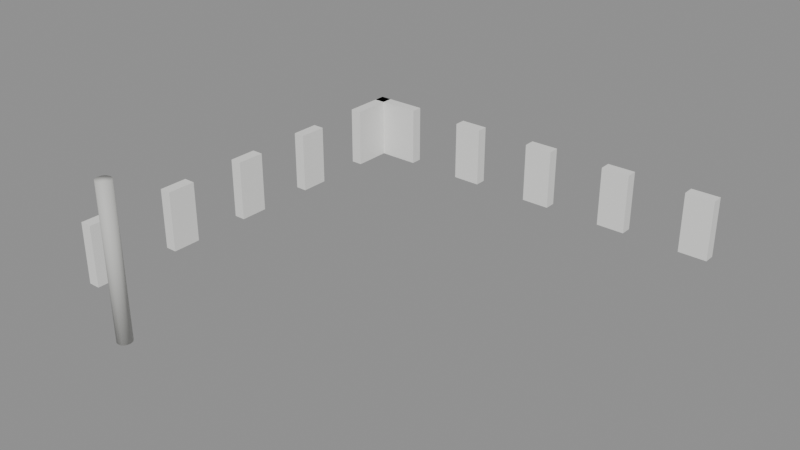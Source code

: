 # Source: SM_Bygg_Helgasetr_P1_V_N.blend  (saved by Blender 5.3.31; exported with 4.5.12 LTS)
import bpy
from mathutils import Matrix  # noqa: F401  (used for matrix-valued properties, if any)

bpy.ops.wm.read_factory_settings(use_empty=True)
scene = bpy.context.scene
scene.name = 'Scene'

# ---- materials (node trees are filled in below, after node groups)
mat_plasterwhite_in = bpy.data.materials.new('PlasterWhite_In')
mat_plasterwhite_in.diffuse_color = (0.85, 0.85, 0.83, 1.0)
mat_concretesmooth_in = bpy.data.materials.new('ConcreteSmooth_In')
mat_concretesmooth_in.diffuse_color = (0.58, 0.58, 0.56, 1.0)

# ---- material node trees
mat_plasterwhite_in.use_nodes = True; mat_plasterwhite_in.node_tree.nodes.clear()
_N = mat_plasterwhite_in.node_tree.nodes; _L = mat_plasterwhite_in.node_tree.links
n0 = _N.new('ShaderNodeBsdfPrincipled'); n0.name = 'Principled BSDF'; n0.location = (-200, 100)
n0.inputs[0].default_value = (0.85, 0.85, 0.83, 1.0)
n0.inputs[2].default_value = 0.8
n0.inputs[10].default_value = 0.005
n1 = _N.new('ShaderNodeOutputMaterial'); n1.name = 'Material Output'; n1.location = (200, 100)
_L.new(n0.outputs[0], n1.inputs[0])
n1.is_active_output = True
mat_concretesmooth_in.use_nodes = True; mat_concretesmooth_in.node_tree.nodes.clear()
_N = mat_concretesmooth_in.node_tree.nodes; _L = mat_concretesmooth_in.node_tree.links
n0 = _N.new('ShaderNodeBsdfPrincipled'); n0.name = 'Principled BSDF'; n0.location = (-200, 100)
n0.inputs[0].default_value = (0.58, 0.58, 0.56, 1.0)
n0.inputs[2].default_value = 0.7
n0.inputs[10].default_value = 0.005
n1 = _N.new('ShaderNodeOutputMaterial'); n1.name = 'Material Output'; n1.location = (200, 100)
_L.new(n0.outputs[0], n1.inputs[0])
n1.is_active_output = True

# ---- meshes
me_sm_bygg_helgasetr_p1_v_n = bpy.data.meshes.new('SM_Bygg_Helgasetr_P1_V_N')
me_sm_bygg_helgasetr_p1_v_n.from_pydata([(-15.75, 32.31, 0.9), (-15.35, 32.31, 0.9), (-15.35, 30.56, 0.9), (-15.75, 30.56, 0.9), (-15.75, 32.31, 3.0), (-15.35, 32.31, 3.0), (-15.35, 30.56, 3.0), (-15.75, 30.56, 3.0), (-15.75, 28.56, 0.9), (-15.35, 28.56, 0.9), (-15.35, 27.56, 0.9), (-15.75, 27.56, 0.9), (-15.75, 28.56, 3.0), (-15.35, 28.56, 3.0), (-15.35, 27.56, 3.0), (-15.75, 27.56, 3.0), (-15.75, 25.56, 0.9), (-15.35, 25.56, 0.9), (-15.35, 24.56, 0.9), (-15.75, 24.56, 0.9), (-15.75, 25.56, 3.0), (-15.35, 25.56, 3.0), (-15.35, 24.56, 3.0), (-15.75, 24.56, 3.0), (-15.75, 22.56, 0.9), (-15.35, 22.56, 0.9), (-15.35, 21.56, 0.9), (-15.75, 21.56, 0.9), (-15.75, 22.56, 3.0), (-15.35, 22.56, 3.0), (-15.35, 21.56, 3.0), (-15.75, 21.56, 3.0), (-15.75, 19.56, 0.9), (-15.35, 19.56, 0.9), (-15.35, 18.56, 0.9), (-15.75, 18.56, 0.9), (-15.75, 19.56, 3.0), (-15.35, 19.56, 3.0), (-15.35, 18.56, 3.0), (-15.75, 18.56, 3.0), (-13.9, 32.31, 0.9), (-13.9, 31.91, 0.9), (-15.75, 31.91, 0.9), (-13.9, 32.31, 3.0), (-13.9, 31.91, 3.0), (-15.75, 31.91, 3.0), (-11.9, 32.31, 0.9), (-10.9, 32.31, 0.9), (-10.9, 31.91, 0.9), (-11.9, 31.91, 0.9), (-11.9, 32.31, 3.0), (-10.9, 32.31, 3.0), (-10.9, 31.91, 3.0), (-11.9, 31.91, 3.0), (-8.9, 32.31, 0.9), (-7.9, 32.31, 0.9), (-7.9, 31.91, 0.9), (-8.9, 31.91, 0.9), (-8.9, 32.31, 3.0), (-7.9, 32.31, 3.0), (-7.9, 31.91, 3.0), (-8.9, 31.91, 3.0), (-5.9, 32.31, 0.9), (-4.9, 32.31, 0.9), (-4.9, 31.91, 0.9), (-5.9, 31.91, 0.9), (-5.9, 32.31, 3.0), (-4.9, 32.31, 3.0), (-4.9, 31.91, 3.0), (-5.9, 31.91, 3.0), (-2.9, 32.31, 0.9), (-1.9, 32.31, 0.9), (-1.9, 31.91, 0.9), (-2.9, 31.91, 0.9), (-2.9, 32.31, 3.0), (-1.9, 32.31, 3.0), (-1.9, 31.91, 3.0), (-2.9, 31.91, 3.0), (-13.29, 18.03, 0.0), (-13.3, 17.97, 0.0), (-13.32, 17.91, 0.0), (-13.36, 17.85, 0.0), (-13.41, 17.81, 0.0), (-13.48, 17.79, 0.0), (-13.54, 17.78, 0.0), (-13.6, 17.79, 0.0), (-13.66, 17.81, 0.0), (-13.72, 17.85, 0.0), (-13.76, 17.91, 0.0), (-13.78, 17.97, 0.0), (-13.79, 18.03, 0.0), (-13.78, 18.09, 0.0), (-13.76, 18.16, 0.0), (-13.72, 18.21, 0.0), (-13.66, 18.25, 0.0), (-13.6, 18.27, 0.0), (-13.54, 18.28, 0.0), (-13.48, 18.27, 0.0), (-13.41, 18.25, 0.0), (-13.36, 18.21, 0.0), (-13.32, 18.16, 0.0), (-13.3, 18.09, 0.0), (-13.29, 18.03, 5.25), (-13.3, 17.97, 5.25), (-13.32, 17.91, 5.25), (-13.36, 17.85, 5.25), (-13.41, 17.81, 5.25), (-13.48, 17.79, 5.25), (-13.54, 17.78, 5.25), (-13.6, 17.79, 5.25), (-13.66, 17.81, 5.25), (-13.72, 17.85, 5.25), (-13.76, 17.91, 5.25), (-13.78, 17.97, 5.25), (-13.79, 18.03, 5.25), (-13.78, 18.09, 5.25), (-13.76, 18.16, 5.25), (-13.72, 18.21, 5.25), (-13.66, 18.25, 5.25), (-13.6, 18.27, 5.25), (-13.54, 18.28, 5.25), (-13.48, 18.27, 5.25), (-13.41, 18.25, 5.25), (-13.36, 18.21, 5.25), (-13.32, 18.16, 5.25), (-13.3, 18.09, 5.25)], [], [(0, 1, 2, 3), (4, 7, 6, 5), (0, 4, 5, 1), (1, 5, 6, 2), (2, 6, 7, 3), (3, 7, 4, 0), (8, 9, 10, 11), (12, 15, 14, 13), (8, 12, 13, 9), (9, 13, 14, 10), (10, 14, 15, 11), (11, 15, 12, 8), (16, 17, 18, 19), (20, 23, 22, 21), (16, 20, 21, 17), (17, 21, 22, 18), (18, 22, 23, 19), (19, 23, 20, 16), (24, 25, 26, 27), (28, 31, 30, 29), (24, 28, 29, 25), (25, 29, 30, 26), (26, 30, 31, 27), (27, 31, 28, 24), (32, 33, 34, 35), (36, 39, 38, 37), (32, 36, 37, 33), (33, 37, 38, 34), (34, 38, 39, 35), (35, 39, 36, 32), (0, 40, 41, 42), (4, 45, 44, 43), (0, 4, 43, 40), (40, 43, 44, 41), (41, 44, 45, 42), (42, 45, 4, 0), (46, 47, 48, 49), (50, 53, 52, 51), (46, 50, 51, 47), (47, 51, 52, 48), (48, 52, 53, 49), (49, 53, 50, 46), (54, 55, 56, 57), (58, 61, 60, 59), (54, 58, 59, 55), (55, 59, 60, 56), (56, 60, 61, 57), (57, 61, 58, 54), (62, 63, 64, 65), (66, 69, 68, 67), (62, 66, 67, 63), (63, 67, 68, 64), (64, 68, 69, 65), (65, 69, 66, 62), (70, 71, 72, 73), (74, 77, 76, 75), (70, 74, 75, 71), (71, 75, 76, 72), (72, 76, 77, 73), (73, 77, 74, 70), (101, 78, 79, 80, 81, 82, 83, 84, 85, 86, 87, 88, 89, 90, 91, 92, 93, 94, 95, 96, 97, 98, 99, 100), (102, 125, 124, 123, 122, 121, 120, 119, 118, 117, 116, 115, 114, 113, 112, 111, 110, 109, 108, 107, 106, 105, 104, 103), (78, 102, 103, 79), (79, 103, 104, 80), (80, 104, 105, 81), (81, 105, 106, 82), (82, 106, 107, 83), (83, 107, 108, 84), (84, 108, 109, 85), (85, 109, 110, 86), (86, 110, 111, 87), (87, 111, 112, 88), (88, 112, 113, 89), (89, 113, 114, 90), (90, 114, 115, 91), (91, 115, 116, 92), (92, 116, 117, 93), (93, 117, 118, 94), (94, 118, 119, 95), (95, 119, 120, 96), (96, 120, 121, 97), (97, 121, 122, 98), (98, 122, 123, 99), (99, 123, 124, 100), (100, 124, 125, 101), (101, 125, 102, 78)])
me_sm_bygg_helgasetr_p1_v_n.polygons.foreach_set('use_smooth', [0, 0, 0, 0, 0, 0, 0, 0, 0, 0, 0, 0, 0, 0, 0, 0, 0, 0, 0, 0, 0, 0, 0, 0, 0, 0, 0, 0, 0, 0, 0, 0, 0, 0, 0, 0, 0, 0, 0, 0, 0, 0, 0, 0, 0, 0, 0, 0, 0, 0, 0, 0, 0, 0, 0, 0, 0, 0, 0, 0, 1, 1, 1, 1, 1, 1, 1, 1, 1, 1, 1, 1, 1, 1, 1, 1, 1, 1, 1, 1, 1, 1, 1, 1, 1, 1])
me_sm_bygg_helgasetr_p1_v_n.polygons.foreach_set('material_index', [0, 0, 0, 0, 0, 0, 0, 0, 0, 0, 0, 0, 0, 0, 0, 0, 0, 0, 0, 0, 0, 0, 0, 0, 0, 0, 0, 0, 0, 0, 0, 0, 0, 0, 0, 0, 0, 0, 0, 0, 0, 0, 0, 0, 0, 0, 0, 0, 0, 0, 0, 0, 0, 0, 0, 0, 0, 0, 0, 0, 1, 1, 1, 1, 1, 1, 1, 1, 1, 1, 1, 1, 1, 1, 1, 1, 1, 1, 1, 1, 1, 1, 1, 1, 1, 1])
_uv = me_sm_bygg_helgasetr_p1_v_n.uv_layers.new(name='Float2')
_uv.uv.foreach_set('vector', [-7.875, 16.16, -7.675, 16.16, -7.675, 15.28, -7.875, 15.28, -7.875, 16.16, -7.875, 15.28, -7.675, 15.28, -7.675, 16.16, -7.875, 0.45, -7.875, 1.5, -7.675, 1.5, -7.675, 0.45, 16.16, 0.45, 16.16, 1.5, 15.28, 1.5, 15.28, 0.45, -7.675, 0.45, -7.675, 1.5, -7.875, 1.5, -7.875, 0.45, 15.28, 0.45, 15.28, 1.5, 16.16, 1.5, 16.16, 0.45, -7.875, 14.28, -7.675, 14.28, -7.675, 13.78, -7.875, 13.78, -7.875, 14.28, -7.875, 13.78, -7.675, 13.78, -7.675, 14.28, -7.875, 0.45, -7.875, 1.5, -7.675, 1.5, -7.675, 0.45, 14.28, 0.45, 14.28, 1.5, 13.78, 1.5, 13.78, 0.45, -7.675, 0.45, -7.675, 1.5, -7.875, 1.5, -7.875, 0.45, 13.78, 0.45, 13.78, 1.5, 14.28, 1.5, 14.28, 0.45, -7.875, 12.78, -7.675, 12.78, -7.675, 12.28, -7.875, 12.28, -7.875, 12.78, -7.875, 12.28, -7.675, 12.28, -7.675, 12.78, -7.875, 0.45, -7.875, 1.5, -7.675, 1.5, -7.675, 0.45, 12.78, 0.45, 12.78, 1.5, 12.28, 1.5, 12.28, 0.45, -7.675, 0.45, -7.675, 1.5, -7.875, 1.5, -7.875, 0.45, 12.28, 0.45, 12.28, 1.5, 12.78, 1.5, 12.78, 0.45, -7.875, 11.28, -7.675, 11.28, -7.675, 10.78, -7.875, 10.78, -7.875, 11.28, -7.875, 10.78, -7.675, 10.78, -7.675, 11.28, -7.875, 0.45, -7.875, 1.5, -7.675, 1.5, -7.675, 0.45, 11.28, 0.45, 11.28, 1.5, 10.78, 1.5, 10.78, 0.45, -7.675, 0.45, -7.675, 1.5, -7.875, 1.5, -7.875, 0.45, 10.78, 0.45, 10.78, 1.5, 11.28, 1.5, 11.28, 0.45, -7.875, 9.778, -7.675, 9.778, -7.675, 9.278, -7.875, 9.278, -7.875, 9.778, -7.875, 9.278, -7.675, 9.278, -7.675, 9.778, -7.875, 0.45, -7.875, 1.5, -7.675, 1.5, -7.675, 0.45, 9.778, 0.45, 9.778, 1.5, 9.278, 1.5, 9.278, 0.45, -7.675, 0.45, -7.675, 1.5, -7.875, 1.5, -7.875, 0.45, 9.278, 0.45, 9.278, 1.5, 9.778, 1.5, 9.778, 0.45, -7.875, 16.16, -6.95, 16.16, -6.95, 15.95, -7.875, 15.95, -7.875, 16.16, -7.875, 15.95, -6.95, 15.95, -6.95, 16.16, -7.875, 0.45, -7.875, 1.5, -6.95, 1.5, -6.95, 0.45, 16.16, 0.45, 16.16, 1.5, 15.95, 1.5, 15.95, 0.45, -6.95, 0.45, -6.95, 1.5, -7.875, 1.5, -7.875, 0.45, 15.95, 0.45, 15.95, 1.5, 16.16, 1.5, 16.16, 0.45, -5.95, 16.16, -5.45, 16.16, -5.45, 15.95, -5.95, 15.95, -5.95, 16.16, -5.95, 15.95, -5.45, 15.95, -5.45, 16.16, -5.95, 0.45, -5.95, 1.5, -5.45, 1.5, -5.45, 0.45, 16.16, 0.45, 16.16, 1.5, 15.95, 1.5, 15.95, 0.45, -5.45, 0.45, -5.45, 1.5, -5.95, 1.5, -5.95, 0.45, 15.95, 0.45, 15.95, 1.5, 16.16, 1.5, 16.16, 0.45, -4.45, 16.16, -3.95, 16.16, -3.95, 15.95, -4.45, 15.95, -4.45, 16.16, -4.45, 15.95, -3.95, 15.95, -3.95, 16.16, -4.45, 0.45, -4.45, 1.5, -3.95, 1.5, -3.95, 0.45, 16.16, 0.45, 16.16, 1.5, 15.95, 1.5, 15.95, 0.45, -3.95, 0.45, -3.95, 1.5, -4.45, 1.5, -4.45, 0.45, 15.95, 0.45, 15.95, 1.5, 16.16, 1.5, 16.16, 0.45, -2.95, 16.16, -2.45, 16.16, -2.45, 15.95, -2.95, 15.95, -2.95, 16.16, -2.95, 15.95, -2.45, 15.95, -2.45, 16.16, -2.95, 0.45, -2.95, 1.5, -2.45, 1.5, -2.45, 0.45, 16.16, 0.45, 16.16, 1.5, 15.95, 1.5, 15.95, 0.45, -2.45, 0.45, -2.45, 1.5, -2.95, 1.5, -2.95, 0.45, 15.95, 0.45, 15.95, 1.5, 16.16, 1.5, 16.16, 0.45, -1.45, 16.16, -0.95, 16.16, -0.95, 15.95, -1.45, 15.95, -1.45, 16.16, -1.45, 15.95, -0.95, 15.95, -0.95, 16.16, -1.45, 0.45, -1.45, 1.5, -0.95, 1.5, -0.95, 0.45, 16.16, 0.45, 16.16, 1.5, 15.95, 1.5, 15.95, 0.45, -0.95, 0.45, -0.95, 1.5, -1.45, 1.5, -1.45, 0.45, 15.95, 0.45, 15.95, 1.5, 16.16, 1.5, 16.16, 0.45, -6.649, 9.047, -6.645, 9.015, -6.649, 8.983, -6.662, 8.953, -6.682, 8.927, -6.707, 8.907, -6.738, 8.894, -6.77, 8.89, -6.802, 8.894, -6.832, 8.907, -6.858, 8.927, -6.878, 8.953, -6.891, 8.983, -6.895, 9.015, -6.891, 9.047, -6.878, 9.078, -6.858, 9.103, -6.832, 9.123, -6.802, 9.136, -6.77, 9.14, -6.738, 9.136, -6.707, 9.123, -6.682, 9.103, -6.662, 9.078, -6.645, 9.015, -6.649, 9.047, -6.662, 9.078, -6.682, 9.103, -6.707, 9.123, -6.738, 9.136, -6.77, 9.14, -6.802, 9.136, -6.832, 9.123, -6.858, 9.103, -6.878, 9.078, -6.891, 9.047, -6.895, 9.015, -6.891, 8.983, -6.878, 8.953, -6.858, 8.927, -6.832, 8.907, -6.802, 8.894, -6.77, 8.89, -6.738, 8.894, -6.707, 8.907, -6.682, 8.927, -6.662, 8.953, -6.649, 8.983, 9.015, 0.0, 9.015, 2.625, 8.983, 2.625, 8.983, 0.0, 8.983, 0.0, 8.983, 2.625, 8.953, 2.625, 8.953, 0.0, 8.953, 0.0, 8.953, 2.625, 8.927, 2.625, 8.927, 0.0, -6.682, 0.0, -6.682, 2.625, -6.707, 2.625, -6.707, 0.0, -6.707, 0.0, -6.707, 2.625, -6.738, 2.625, -6.738, 0.0, -6.738, 0.0, -6.738, 2.625, -6.77, 2.625, -6.77, 0.0, -6.77, 0.0, -6.77, 2.625, -6.802, 2.625, -6.802, 0.0, -6.802, 0.0, -6.802, 2.625, -6.832, 2.625, -6.832, 0.0, -6.832, 0.0, -6.832, 2.625, -6.858, 2.625, -6.858, 0.0, 8.927, 0.0, 8.927, 2.625, 8.953, 2.625, 8.953, 0.0, 8.953, 0.0, 8.953, 2.625, 8.983, 2.625, 8.983, 0.0, 8.983, 0.0, 8.983, 2.625, 9.015, 2.625, 9.015, 0.0, 9.015, 0.0, 9.015, 2.625, 9.047, 2.625, 9.047, 0.0, 9.047, 0.0, 9.047, 2.625, 9.078, 2.625, 9.078, 0.0, 9.078, 0.0, 9.078, 2.625, 9.103, 2.625, 9.103, 0.0, -6.858, 0.0, -6.858, 2.625, -6.832, 2.625, -6.832, 0.0, -6.832, 0.0, -6.832, 2.625, -6.802, 2.625, -6.802, 0.0, -6.802, 0.0, -6.802, 2.625, -6.77, 2.625, -6.77, 0.0, -6.77, 0.0, -6.77, 2.625, -6.738, 2.625, -6.738, 0.0, -6.738, 0.0, -6.738, 2.625, -6.707, 2.625, -6.707, 0.0, -6.707, 0.0, -6.707, 2.625, -6.682, 2.625, -6.682, 0.0, 9.103, 0.0, 9.103, 2.625, 9.078, 2.625, 9.078, 0.0, 9.078, 0.0, 9.078, 2.625, 9.047, 2.625, 9.047, 0.0, 9.047, 0.0, 9.047, 2.625, 9.015, 2.625, 9.015, 0.0])
me_sm_bygg_helgasetr_p1_v_n.materials.append(mat_plasterwhite_in)
me_sm_bygg_helgasetr_p1_v_n.materials.append(mat_concretesmooth_in)
me_sm_bygg_helgasetr_p1_v_n.update()

# ---- objects
ob_sm_bygg_helgasetr_p1_v_n = bpy.data.objects.new('SM_Bygg_Helgasetr_P1_V_N', me_sm_bygg_helgasetr_p1_v_n)

# ---- transforms, parenting, visibility, modifiers, constraints
ob_sm_bygg_helgasetr_p1_v_n.location = (0.0, 0.0, 0.0)

# ---- collection membership
scene.collection.objects.link(ob_sm_bygg_helgasetr_p1_v_n)

# ---- scene / render settings (as saved in the file)
scene.frame_start = 1; scene.frame_end = 250; scene.frame_set(1)
scene.render.engine = 'BLENDER_EEVEE_NEXT'
scene.render.bake_bias = 0.0
scene.render.bake_samples = 0
scene.render.compositor_device = 'GPU'
scene.eevee.use_volume_custom_range = False
scene.eevee.fast_gi_thickness_near = 0.1
scene.eevee.fast_gi_thickness_far = 0.0
scene.eevee.ray_tracing_options.screen_trace_thickness = 0.1
bpy.context.view_layer.update()

# ---- added for rendering (the .blend has no active camera and no usable light): camera, sun + grey world if the file has none
cam_auto = bpy.data.cameras.new('AutoCamera')
cam_auto.lens = 50.0
cam_auto.sensor_width = 36.0
cam_auto.clip_end = 1000.0
ob_auto_camera = bpy.data.objects.new('AutoCamera', cam_auto)
scene.collection.objects.link(ob_auto_camera)
ob_auto_camera.location = (10.3721, 2.00842, 17.9827)
ob_auto_camera.rotation_euler = (1.09748, -7.21219e-08, 0.694738)
scene.camera = ob_auto_camera
light_auto_sun = bpy.data.lights.new('AutoSun', 'SUN')
light_auto_sun.energy = 3.0
light_auto_sun.angle = 0.0523599
ob_auto_sun = bpy.data.objects.new('AutoSun', light_auto_sun)
scene.collection.objects.link(ob_auto_sun)
ob_auto_sun.rotation_euler = (0.872665, 0.174533, 0.523599)
if scene.world is None:
    world_auto = bpy.data.worlds.new('AutoWorld')
    world_auto.color = (0.3, 0.3, 0.3)
    scene.world = world_auto
bpy.context.view_layer.update()
